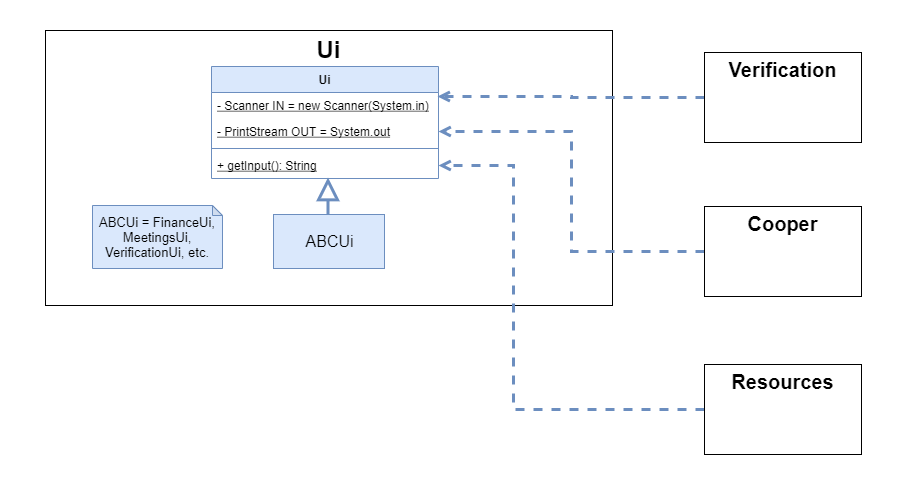

The diagram above was exported from draw.io. Its source (the exported page's mxGraphModel, read from the mxfile embedded in the PNG):
<mxGraphModel dx="1086" dy="798" grid="0" gridSize="10" guides="1" tooltips="1" connect="1" arrows="1" fold="1" page="1" pageScale="1" pageWidth="1920" pageHeight="1200" math="0" shadow="0">
  <root>
    <mxCell id="0" />
    <mxCell id="1" parent="0" />
    <mxCell id="MOA9TYNHLHYdpdvLmxqp-20" value="" style="rounded=0;whiteSpace=wrap;html=1;strokeColor=#FFFFFF;" parent="1" vertex="1">
      <mxGeometry x="282" y="410" width="900" height="484" as="geometry" />
    </mxCell>
    <mxCell id="MOA9TYNHLHYdpdvLmxqp-6" value="&lt;b&gt;&lt;font style=&quot;font-size: 24px&quot;&gt;Ui&lt;/font&gt;&lt;br&gt;&lt;br&gt;&lt;br&gt;&lt;br&gt;&lt;br&gt;&lt;br&gt;&lt;br&gt;&lt;br&gt;&lt;br&gt;&lt;br&gt;&lt;br&gt;&lt;br&gt;&lt;br&gt;&lt;br&gt;&lt;br&gt;&lt;br&gt;&lt;br&gt;&lt;br&gt;&lt;/b&gt;" style="rounded=0;whiteSpace=wrap;html=1;" parent="1" vertex="1">
      <mxGeometry x="327" y="440" width="567" height="275" as="geometry" />
    </mxCell>
    <mxCell id="MOA9TYNHLHYdpdvLmxqp-2" value="" style="endArrow=block;endSize=16;endFill=0;html=1;rounded=0;edgeStyle=orthogonalEdgeStyle;entryX=0.5;entryY=1;entryDx=0;entryDy=0;fillColor=#dae8fc;strokeColor=#6c8ebf;strokeWidth=3;exitX=0.5;exitY=0;exitDx=0;exitDy=0;" parent="1" edge="1">
      <mxGeometry width="160" relative="1" as="geometry">
        <mxPoint x="609.5" y="645" as="sourcePoint" />
        <mxPoint x="609.5" y="587" as="targetPoint" />
      </mxGeometry>
    </mxCell>
    <mxCell id="MOA9TYNHLHYdpdvLmxqp-3" value="&lt;font style=&quot;font-size: 16px&quot;&gt;ABCUi&lt;/font&gt;" style="html=1;fillColor=#dae8fc;strokeColor=#6c8ebf;" parent="1" vertex="1">
      <mxGeometry x="555" y="624" width="111" height="54" as="geometry" />
    </mxCell>
    <mxCell id="MOA9TYNHLHYdpdvLmxqp-19" style="edgeStyle=orthogonalEdgeStyle;rounded=0;orthogonalLoop=1;jettySize=auto;html=1;exitX=0;exitY=0.5;exitDx=0;exitDy=0;entryX=0.996;entryY=0.154;entryDx=0;entryDy=0;dashed=1;fillColor=#dae8fc;strokeColor=#6c8ebf;strokeWidth=3;endArrow=open;endFill=0;entryPerimeter=0;" parent="1" source="MOA9TYNHLHYdpdvLmxqp-7" target="bazkFfWWFdWrI76M1I06-2" edge="1">
      <mxGeometry relative="1" as="geometry">
        <mxPoint x="685" y="503" as="targetPoint" />
      </mxGeometry>
    </mxCell>
    <mxCell id="MOA9TYNHLHYdpdvLmxqp-7" value="&lt;font&gt;&lt;font style=&quot;font-size: 20px&quot;&gt;&lt;b&gt;Verification&lt;/b&gt;&lt;/font&gt;&lt;br&gt;&lt;br&gt;&lt;br&gt;&lt;br&gt;&lt;br&gt;&lt;/font&gt;" style="rounded=0;whiteSpace=wrap;html=1;" parent="1" vertex="1">
      <mxGeometry x="986" y="462" width="157" height="90" as="geometry" />
    </mxCell>
    <mxCell id="MOA9TYNHLHYdpdvLmxqp-18" style="edgeStyle=orthogonalEdgeStyle;rounded=0;orthogonalLoop=1;jettySize=auto;html=1;exitX=0;exitY=0.5;exitDx=0;exitDy=0;dashed=1;fillColor=#dae8fc;strokeColor=#6c8ebf;strokeWidth=3;endArrow=open;endFill=0;entryX=1;entryY=0.5;entryDx=0;entryDy=0;" parent="1" source="MOA9TYNHLHYdpdvLmxqp-15" target="bazkFfWWFdWrI76M1I06-5" edge="1">
      <mxGeometry relative="1" as="geometry">
        <mxPoint x="685" y="528" as="targetPoint" />
      </mxGeometry>
    </mxCell>
    <mxCell id="MOA9TYNHLHYdpdvLmxqp-15" value="&lt;font&gt;&lt;span style=&quot;font-size: 20px&quot;&gt;&lt;b&gt;Cooper&lt;/b&gt;&lt;/span&gt;&lt;br&gt;&lt;br&gt;&lt;br&gt;&lt;br&gt;&lt;br&gt;&lt;/font&gt;" style="rounded=0;whiteSpace=wrap;html=1;" parent="1" vertex="1">
      <mxGeometry x="986" y="616" width="157" height="90" as="geometry" />
    </mxCell>
    <mxCell id="MOA9TYNHLHYdpdvLmxqp-17" style="edgeStyle=orthogonalEdgeStyle;rounded=0;orthogonalLoop=1;jettySize=auto;html=1;exitX=0;exitY=0.5;exitDx=0;exitDy=0;dashed=1;strokeWidth=3;fillColor=#dae8fc;strokeColor=#6c8ebf;endArrow=open;endFill=0;entryX=1;entryY=0.5;entryDx=0;entryDy=0;" parent="1" source="MOA9TYNHLHYdpdvLmxqp-16" target="bazkFfWWFdWrI76M1I06-4" edge="1">
      <mxGeometry relative="1" as="geometry">
        <Array as="points">
          <mxPoint x="795" y="819" />
          <mxPoint x="795" y="575" />
        </Array>
        <mxPoint x="685" y="553" as="targetPoint" />
      </mxGeometry>
    </mxCell>
    <mxCell id="MOA9TYNHLHYdpdvLmxqp-16" value="&lt;font&gt;&lt;span style=&quot;font-size: 20px&quot;&gt;&lt;b&gt;Resources&lt;/b&gt;&lt;/span&gt;&lt;br&gt;&lt;br&gt;&lt;br&gt;&lt;br&gt;&lt;br&gt;&lt;/font&gt;" style="rounded=0;whiteSpace=wrap;html=1;" parent="1" vertex="1">
      <mxGeometry x="986" y="774" width="157" height="90" as="geometry" />
    </mxCell>
    <mxCell id="TclQ_FGCBdWLnvkBa237-1" value="&lt;span style=&quot;font-size: 13px&quot;&gt;ABCUi = FinanceUi, MeetingsUi, VerificationUi, etc.&lt;/span&gt;" style="shape=note;whiteSpace=wrap;html=1;backgroundOutline=1;darkOpacity=0.05;align=center;size=10;fillColor=#dae8fc;strokeColor=#6c8ebf;" parent="1" vertex="1">
      <mxGeometry x="374" y="615" width="130" height="63" as="geometry" />
    </mxCell>
    <mxCell id="bazkFfWWFdWrI76M1I06-1" value="Ui" style="swimlane;fontStyle=1;align=center;verticalAlign=top;childLayout=stackLayout;horizontal=1;startSize=26;horizontalStack=0;resizeParent=1;resizeParentMax=0;resizeLast=0;collapsible=1;marginBottom=0;fillColor=#dae8fc;strokeColor=#6c8ebf;" parent="1" vertex="1">
      <mxGeometry x="493" y="476" width="227" height="112" as="geometry" />
    </mxCell>
    <mxCell id="bazkFfWWFdWrI76M1I06-2" value="- Scanner IN = new Scanner(System.in)" style="text;strokeColor=none;fillColor=none;align=left;verticalAlign=top;spacingLeft=4;spacingRight=4;overflow=hidden;rotatable=0;points=[[0,0.5],[1,0.5]];portConstraint=eastwest;fontStyle=4" parent="bazkFfWWFdWrI76M1I06-1" vertex="1">
      <mxGeometry y="26" width="227" height="26" as="geometry" />
    </mxCell>
    <mxCell id="bazkFfWWFdWrI76M1I06-5" value="- PrintStream OUT = System.out" style="text;strokeColor=none;fillColor=none;align=left;verticalAlign=top;spacingLeft=4;spacingRight=4;overflow=hidden;rotatable=0;points=[[0,0.5],[1,0.5]];portConstraint=eastwest;fontStyle=4" parent="bazkFfWWFdWrI76M1I06-1" vertex="1">
      <mxGeometry y="52" width="227" height="26" as="geometry" />
    </mxCell>
    <mxCell id="bazkFfWWFdWrI76M1I06-3" value="" style="line;strokeWidth=1;fillColor=#dae8fc;align=left;verticalAlign=middle;spacingTop=-1;spacingLeft=3;spacingRight=3;rotatable=0;labelPosition=right;points=[];portConstraint=eastwest;strokeColor=#6c8ebf;" parent="bazkFfWWFdWrI76M1I06-1" vertex="1">
      <mxGeometry y="78" width="227" height="8" as="geometry" />
    </mxCell>
    <mxCell id="bazkFfWWFdWrI76M1I06-4" value="+ getInput(): String" style="text;strokeColor=none;fillColor=none;align=left;verticalAlign=top;spacingLeft=4;spacingRight=4;overflow=hidden;rotatable=0;points=[[0,0.5],[1,0.5]];portConstraint=eastwest;fontStyle=4" parent="bazkFfWWFdWrI76M1I06-1" vertex="1">
      <mxGeometry y="86" width="227" height="26" as="geometry" />
    </mxCell>
  </root>
</mxGraphModel>